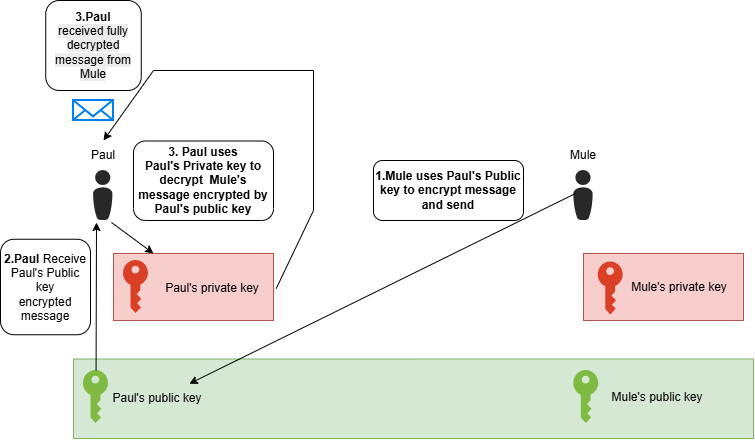

The diagram above was exported from draw.io. Its source (the exported page's mxGraphModel, read from the mxfile embedded in the PNG):
<mxGraphModel dx="1368" dy="795" grid="1" gridSize="10" guides="1" tooltips="1" connect="1" arrows="1" fold="1" page="1" pageScale="1" pageWidth="827" pageHeight="1169" math="0" shadow="0">
  <root>
    <mxCell id="0" />
    <mxCell id="1" parent="0" />
    <mxCell id="yHVhSmgyGjDikaGRYkK9-34" parent="1" style="rounded=0;whiteSpace=wrap;html=1;fillColor=#f8cecc;strokeColor=#b85450;" value="" vertex="1">
      <mxGeometry height="67" width="160" x="590" y="263" as="geometry" />
    </mxCell>
    <mxCell id="yHVhSmgyGjDikaGRYkK9-33" parent="1" style="rounded=0;whiteSpace=wrap;html=1;fillColor=#f8cecc;strokeColor=#b85450;" value="" vertex="1">
      <mxGeometry height="67" width="160" x="120" y="263" as="geometry" />
    </mxCell>
    <mxCell id="yHVhSmgyGjDikaGRYkK9-32" parent="1" style="rounded=0;whiteSpace=wrap;html=1;fillColor=#d5e8d4;strokeColor=#82b366;" value="" vertex="1">
      <mxGeometry height="79.5" width="680" x="80" y="368.5" as="geometry" />
    </mxCell>
    <mxCell id="yHVhSmgyGjDikaGRYkK9-12" parent="1" style="verticalLabelPosition=bottom;sketch=0;html=1;fillColor=#282828;strokeColor=none;verticalAlign=top;pointerEvents=1;align=center;shape=mxgraph.cisco_safe.people_places_things_icons.icon8;" value="" vertex="1">
      <mxGeometry height="50" width="19.5" x="100" y="180" as="geometry" />
    </mxCell>
    <mxCell id="yHVhSmgyGjDikaGRYkK9-13" parent="1" style="verticalLabelPosition=bottom;sketch=0;html=1;fillColor=#282828;strokeColor=none;verticalAlign=top;pointerEvents=1;align=center;shape=mxgraph.cisco_safe.people_places_things_icons.icon8;" value="" vertex="1">
      <mxGeometry height="50" width="19.5" x="580.25" y="180" as="geometry" />
    </mxCell>
    <mxCell id="yHVhSmgyGjDikaGRYkK9-14" parent="1" style="text;html=1;whiteSpace=wrap;strokeColor=none;fillColor=none;align=center;verticalAlign=middle;rounded=0;" value="Paul" vertex="1">
      <mxGeometry height="30" width="60" x="80" y="150" as="geometry" />
    </mxCell>
    <mxCell id="yHVhSmgyGjDikaGRYkK9-15" parent="1" style="text;html=1;whiteSpace=wrap;strokeColor=none;fillColor=none;align=center;verticalAlign=middle;rounded=0;" value="Mule" vertex="1">
      <mxGeometry height="30" width="60" x="560" y="150" as="geometry" />
    </mxCell>
    <mxCell id="yHVhSmgyGjDikaGRYkK9-19" parent="1" style="sketch=0;pointerEvents=1;shadow=0;dashed=0;html=1;strokeColor=none;labelPosition=center;verticalLabelPosition=bottom;verticalAlign=top;outlineConnect=0;align=center;shape=mxgraph.office.security.key_permissions;fillColor=#DA4026;" value="" vertex="1">
      <mxGeometry height="53" width="25" x="130" y="270" as="geometry" />
    </mxCell>
    <mxCell id="yHVhSmgyGjDikaGRYkK9-20" parent="1" style="sketch=0;pointerEvents=1;shadow=0;dashed=0;html=1;strokeColor=none;labelPosition=center;verticalLabelPosition=bottom;verticalAlign=top;outlineConnect=0;align=center;shape=mxgraph.office.security.key_permissions;fillColor=#7FBA42;" value="" vertex="1">
      <mxGeometry height="53" width="25" x="90" y="380" as="geometry" />
    </mxCell>
    <mxCell id="yHVhSmgyGjDikaGRYkK9-21" parent="1" style="sketch=0;pointerEvents=1;shadow=0;dashed=0;html=1;strokeColor=none;labelPosition=center;verticalLabelPosition=bottom;verticalAlign=top;outlineConnect=0;align=center;shape=mxgraph.office.security.key_permissions;fillColor=#DA4026;" value="" vertex="1">
      <mxGeometry height="53" width="25" x="604.75" y="271.5" as="geometry" />
    </mxCell>
    <mxCell id="yHVhSmgyGjDikaGRYkK9-22" parent="1" style="sketch=0;pointerEvents=1;shadow=0;dashed=0;html=1;strokeColor=none;labelPosition=center;verticalLabelPosition=bottom;verticalAlign=top;outlineConnect=0;align=center;shape=mxgraph.office.security.key_permissions;fillColor=#7FBA42;" value="" vertex="1">
      <mxGeometry height="53" width="25" x="580.25" y="380" as="geometry" />
    </mxCell>
    <mxCell id="yHVhSmgyGjDikaGRYkK9-27" parent="1" style="text;html=1;whiteSpace=wrap;strokeColor=none;fillColor=none;align=center;verticalAlign=middle;rounded=0;" value="Paul's private key" vertex="1">
      <mxGeometry height="30" width="127.75" x="155" y="283" as="geometry" />
    </mxCell>
    <mxCell id="yHVhSmgyGjDikaGRYkK9-28" parent="1" style="text;html=1;whiteSpace=wrap;strokeColor=none;fillColor=none;align=center;verticalAlign=middle;rounded=0;" value="Paul's public key" vertex="1">
      <mxGeometry height="30" width="127.75" x="100" y="393.25" as="geometry" />
    </mxCell>
    <mxCell id="yHVhSmgyGjDikaGRYkK9-29" parent="1" style="text;html=1;whiteSpace=wrap;strokeColor=none;fillColor=none;align=center;verticalAlign=middle;rounded=0;" value="Mule's private key" vertex="1">
      <mxGeometry height="30" width="127.75" x="622.25" y="281.5" as="geometry" />
    </mxCell>
    <mxCell id="yHVhSmgyGjDikaGRYkK9-30" parent="1" style="text;html=1;whiteSpace=wrap;strokeColor=none;fillColor=none;align=center;verticalAlign=middle;rounded=0;" value="Mule's public key" vertex="1">
      <mxGeometry height="30" width="127.75" x="599.75" y="391.5" as="geometry" />
    </mxCell>
    <mxCell id="yHVhSmgyGjDikaGRYkK9-36" edge="1" parent="1" source="yHVhSmgyGjDikaGRYkK9-13" style="endArrow=classic;html=1;rounded=0;exitX=0.09;exitY=0.46;exitDx=0;exitDy=0;exitPerimeter=0;entryX=0.75;entryY=0;entryDx=0;entryDy=0;" target="yHVhSmgyGjDikaGRYkK9-28" value="">
      <mxGeometry height="50" relative="1" width="50" as="geometry">
        <mxPoint x="470" y="240" as="sourcePoint" />
        <mxPoint x="520" y="190" as="targetPoint" />
      </mxGeometry>
    </mxCell>
    <mxCell id="yHVhSmgyGjDikaGRYkK9-39" parent="1" style="rounded=1;whiteSpace=wrap;html=1;" value="&lt;span style=&quot;font-weight: 700;&quot;&gt;1.Mule uses Paul's Public key to encrypt message and send&lt;/span&gt;" vertex="1">
      <mxGeometry height="60" width="150" x="380" y="170" as="geometry" />
    </mxCell>
    <mxCell id="yHVhSmgyGjDikaGRYkK9-40" parent="1" style="rounded=1;whiteSpace=wrap;html=1;" value="&lt;span style=&quot;font-weight: 700;&quot;&gt;3. Paul uses &lt;br&gt;Paul's Private key to decrypt&amp;nbsp; Mule's message encrypted by Paul's public key&lt;/span&gt;" vertex="1">
      <mxGeometry height="79.5" width="140" x="140" y="150.5" as="geometry" />
    </mxCell>
    <mxCell id="yHVhSmgyGjDikaGRYkK9-41" edge="1" parent="1" source="yHVhSmgyGjDikaGRYkK9-20" style="endArrow=classic;html=1;rounded=0;entryX=0.154;entryY=1.04;entryDx=0;entryDy=0;entryPerimeter=0;" target="yHVhSmgyGjDikaGRYkK9-12" value="">
      <mxGeometry height="50" relative="1" width="50" as="geometry">
        <mxPoint x="380" y="320" as="sourcePoint" />
        <mxPoint x="430" y="270" as="targetPoint" />
      </mxGeometry>
    </mxCell>
    <mxCell id="yHVhSmgyGjDikaGRYkK9-43" edge="1" parent="1" source="yHVhSmgyGjDikaGRYkK9-12" style="endArrow=classic;html=1;rounded=0;entryX=0.25;entryY=0;entryDx=0;entryDy=0;exitX=0.923;exitY=1.04;exitDx=0;exitDy=0;exitPerimeter=0;" target="yHVhSmgyGjDikaGRYkK9-33" value="">
      <mxGeometry height="50" relative="1" width="50" as="geometry">
        <mxPoint x="100" y="418" as="sourcePoint" />
        <mxPoint x="100" y="270" as="targetPoint" />
      </mxGeometry>
    </mxCell>
    <mxCell id="yHVhSmgyGjDikaGRYkK9-44" edge="1" parent="1" source="yHVhSmgyGjDikaGRYkK9-27" style="endArrow=classic;html=1;rounded=0;exitX=1;exitY=0.5;exitDx=0;exitDy=0;entryX=0.5;entryY=0;entryDx=0;entryDy=0;" target="yHVhSmgyGjDikaGRYkK9-14" value="">
      <mxGeometry height="50" relative="1" width="50" as="geometry">
        <Array as="points">
          <mxPoint x="320" y="220" />
          <mxPoint x="320" y="80" />
          <mxPoint x="160" y="80" />
        </Array>
        <mxPoint x="310" y="260" as="sourcePoint" />
        <mxPoint x="110" y="100" as="targetPoint" />
      </mxGeometry>
    </mxCell>
    <mxCell id="yHVhSmgyGjDikaGRYkK9-45" parent="1" style="html=1;verticalLabelPosition=bottom;align=center;labelBackgroundColor=#ffffff;verticalAlign=top;strokeWidth=2;strokeColor=#0080F0;shadow=0;dashed=0;shape=mxgraph.ios7.icons.mail;" value="" vertex="1">
      <mxGeometry height="20" width="40" x="80" y="110" as="geometry" />
    </mxCell>
    <mxCell id="yHVhSmgyGjDikaGRYkK9-47" parent="1" style="rounded=1;whiteSpace=wrap;html=1;" value="&lt;span style=&quot;font-weight: 700;&quot;&gt;2.Paul&amp;nbsp;&lt;/span&gt;Receive &lt;br&gt;Paul's Public key &lt;br&gt;encrypted message" vertex="1">
      <mxGeometry height="95.5" width="90" x="7" y="248.75" as="geometry" />
    </mxCell>
    <mxCell id="yHVhSmgyGjDikaGRYkK9-49" parent="1" style="rounded=1;whiteSpace=wrap;html=1;direction=south;" value="&lt;b&gt;3.Paul&lt;br&gt;&lt;/b&gt;&lt;span style=&quot;color: rgb(0, 0, 0); background-color: rgb(236, 236, 236); float: none; display: inline !important;&quot;&gt;received fully decrypted&lt;/span&gt;&lt;br style=&quot;color: rgb(0, 0, 0); background-color: rgb(236, 236, 236);&quot;&gt;&lt;span style=&quot;color: rgb(0, 0, 0); background-color: rgb(236, 236, 236); float: none; display: inline !important;&quot;&gt;message from Mule&lt;/span&gt;" vertex="1">
      <mxGeometry height="90" width="95.5" x="52.25" y="10" as="geometry" />
    </mxCell>
  </root>
</mxGraphModel>